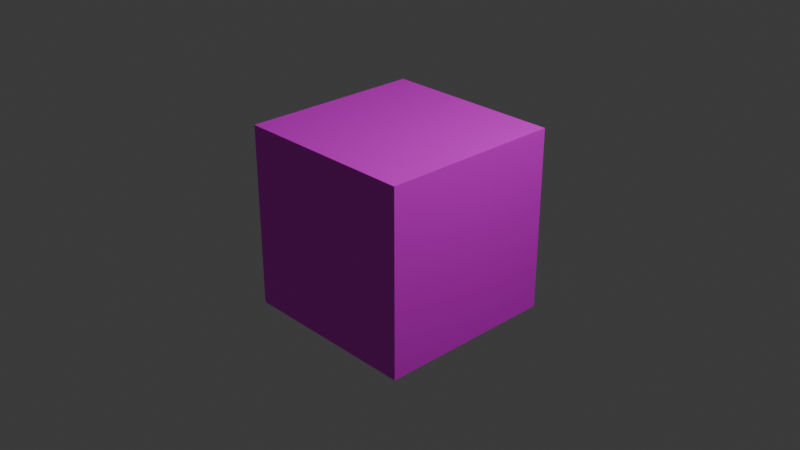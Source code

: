 # Source: Caixote.blend  (saved by Blender 4.2.66; exported with 4.5.12 LTS)
import bpy
from mathutils import Matrix  # noqa: F401  (used for matrix-valued properties, if any)

bpy.ops.wm.read_factory_settings(use_empty=True)
scene = bpy.context.scene
scene.name = 'Scene'

# ---- collections
col_collection = bpy.data.collections.new('Collection'); scene.collection.children.link(col_collection)

# ---- images (referenced by path relative to the original .blend; pixels are not part of the script)
import os
ASSET_DIR = os.environ.get("B2B_ASSET_DIR", "")  # directory of the original .blend (textures are referenced by path, not embedded)
HERE = os.path.dirname(os.path.abspath(__file__))  # packed textures are extracted next to this script under _unpacked/

def load_image(name, relpath, width, height, colorspace="sRGB"):
    """Load a texture the original file referenced (path relative to the .blend, or extracted next to this script)."""
    p = next((c for c in (os.path.join(HERE, relpath), os.path.join(ASSET_DIR, relpath)) if relpath and os.path.exists(c)), "")
    if p:
        img = bpy.data.images.load(p, check_existing=True)
        img.name = name
    else:  # same state as the original file: an image datablock whose file is absent (Cycles renders it pink)
        img = bpy.data.images.new(name, width, height)
        img.source = "FILE"
        img.filepath = "//" + (relpath or name)
    img.colorspace_settings.name = colorspace
    return img
img_captura_de_tela_2024_10_19_213529_png = load_image('Captura de tela 2024-10-19 213529.png', 'Captura de tela 2024-10-19 213529.png', 1024, 1024, 'sRGB')

# ---- materials (node trees are filled in below, after node groups)
mat_material_001 = bpy.data.materials.new('Material.001')

# ---- material node trees
mat_material_001.use_nodes = True; mat_material_001.node_tree.nodes.clear()
_N = mat_material_001.node_tree.nodes; _L = mat_material_001.node_tree.links
n0 = _N.new('ShaderNodeBsdfPrincipled'); n0.name = 'Principled BSDF'; n0.location = (10, 300)
n1 = _N.new('ShaderNodeOutputMaterial'); n1.name = 'Material Output'; n1.location = (300, 300)
n2 = _N.new('ShaderNodeTexImage'); n2.name = 'Image Texture'; n2.location = (-299, 204)
n2.image = img_captura_de_tela_2024_10_19_213529_png
_L.new(n0.outputs[0], n1.inputs[0])
_L.new(n2.outputs[0], n0.inputs[0])
n1.is_active_output = True

# ---- world
world_world = bpy.data.worlds.new('World'); scene.world = world_world
world_world.use_nodes = True; world_world.node_tree.nodes.clear()
_N = world_world.node_tree.nodes; _L = world_world.node_tree.links
n0 = _N.new('ShaderNodeOutputWorld'); n0.name = 'World Output'; n0.location = (300, 300)
n1 = _N.new('ShaderNodeBackground'); n1.name = 'Background'; n1.location = (10, 300)
n1.inputs[0].default_value = (0.05088, 0.05088, 0.05088, 1.0)
_L.new(n1.outputs[0], n0.inputs[0])
n0.is_active_output = True
world_world.color = (0.05088, 0.05088, 0.05088)
world_world.sun_shadow_jitter_overblur = 0.0

# ---- cameras
cam_camera = bpy.data.cameras.new('Camera')
cam_camera.clip_end = 100.0
cam_camera.ortho_scale = 7.314

# ---- lights
light_light = bpy.data.lights.new('Light', 'POINT')
light_light.energy = 1000.0
light_light.shadow_soft_size = 0.1

# ---- meshes
me_cube_002 = bpy.data.meshes.new('Cube.002')
me_cube_002.from_pydata([(-1.0, -1.0, -1.0), (-1.0, -1.0, 1.0), (-1.0, 1.0, -1.0), (-1.0, 1.0, 1.0), (1.0, -1.0, -1.0), (1.0, -1.0, 1.0), (1.0, 1.0, -1.0), (1.0, 1.0, 1.0)], [], [(0, 1, 3, 2), (2, 3, 7, 6), (6, 7, 5, 4), (4, 5, 1, 0), (2, 6, 4, 0), (7, 3, 1, 5)])
_uv = me_cube_002.uv_layers.new(name='UVMap')
_uv.uv.foreach_set('vector', [0.349, 0.01868, 0.6155, 0.01868, 0.6155, 0.2535, 0.349, 0.2535, 0.349, 0.2535, 0.6155, 0.2535, 0.6155, 0.4883, 0.349, 0.4883, 0.349, 0.4883, 0.6155, 0.4883, 0.6155, 0.723, 0.349, 0.723, 0.349, 0.723, 0.6155, 0.723, 0.6155, 0.9578, 0.349, 0.9578, 0.08248, 0.4883, 0.349, 0.4883, 0.349, 0.723, 0.08248, 0.723, 0.6155, 0.4883, 0.882, 0.4883, 0.882, 0.723, 0.6155, 0.723])
me_cube_002.materials.append(mat_material_001)
me_cube_002.update()

# ---- objects
ob_light = bpy.data.objects.new('Light', light_light)
ob_camera = bpy.data.objects.new('Camera', cam_camera)
ob_cube = bpy.data.objects.new('Cube', me_cube_002)

# ---- transforms, parenting, visibility, modifiers, constraints
ob_light.location = (4.076, 1.005, 5.904)
ob_light.rotation_euler = (0.6503, 0.05522, 1.866)
ob_light.lock_rotations_4d = False
ob_light.empty_display_type = 'ARROWS'
ob_light.color = (0.0, 0.0, 0.0, 0.0)
ob_light.lineart.crease_threshold = 0.0
ob_camera.location = (7.359, -6.926, 4.958)
ob_camera.rotation_euler = (1.109, 0.0, 0.8149)
ob_camera.lock_rotations_4d = False
ob_camera.empty_display_type = 'ARROWS'
ob_camera.color = (0.0, 0.0, 0.0, 0.0)
ob_camera.display_type = 'WIRE'
ob_camera.lineart.crease_threshold = 0.0
ob_cube.location = (0.0, 0.0, 0.0)

# ---- collection membership
col_collection.objects.link(ob_light)
col_collection.objects.link(ob_camera)
col_collection.objects.link(ob_cube)

# ---- scene / render settings (as saved in the file)
scene.camera = ob_camera
scene.frame_start = 1; scene.frame_end = 250; scene.frame_set(2)
scene.render.engine = 'BLENDER_EEVEE_NEXT'
bpy.context.view_layer.update()
